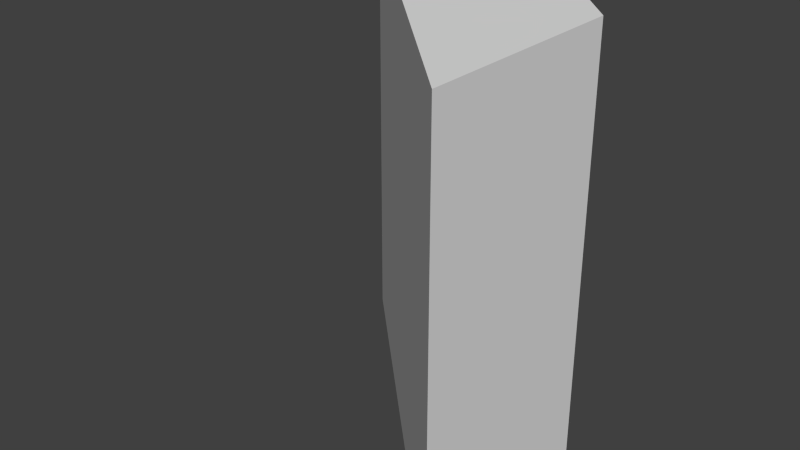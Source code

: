 # Source: wall45.blend  (saved by Blender 2.74.0; exported with 4.5.12 LTS)
import bpy
from mathutils import Matrix  # noqa: F401  (used for matrix-valued properties, if any)

bpy.ops.wm.read_factory_settings(use_empty=True)
scene = bpy.context.scene
scene.name = 'Scene'

# ---- collections
col_collection_1 = bpy.data.collections.new('Collection 1'); scene.collection.children.link(col_collection_1)

# ---- world
world_world = bpy.data.worlds.new('World'); scene.world = world_world
world_world.color = (0.05088, 0.05088, 0.05088)
world_world.use_sun_shadow = False
world_world.sun_shadow_jitter_overblur = 0.0
world_world.cycles.sampling_method = 'MANUAL'
world_world.cycles.sample_map_resolution = 256

# ---- meshes
me_cube_001 = bpy.data.meshes.new('Cube.001')
me_cube_001.from_pydata([(2.0, -0.5, -1.0), (2.0, -0.5, 1.0), (-1.0, 1.0, -1.0), (-1.0, 1.0, 1.0), (2.0, 0.5, -1.0), (2.0, 0.5, 1.0), (1.0, 1.0, -1.0), (1.0, 1.0, 1.0)], [], [(1, 3, 2, 0), (3, 7, 6, 2), (7, 5, 4, 6), (5, 1, 0, 4), (0, 2, 6, 4), (5, 7, 3, 1)])
me_cube_001.use_remesh_preserve_volume = False
me_cube_001.use_remesh_preserve_attributes = False
me_cube_001.use_mirror_vertex_groups = False
me_cube_001.update()

# ---- objects
ob_cube = bpy.data.objects.new('Cube', me_cube_001)

# ---- transforms, parenting, visibility, modifiers, constraints
ob_cube.location = (0.0, -1.0, 1.0)
ob_cube.scale = (0.5, 1.0, 1.0)
ob_cube.lineart.crease_threshold = 0.0

# ---- collection membership
col_collection_1.objects.link(ob_cube)

# ---- scene / render settings (as saved in the file)
scene.frame_start = 1; scene.frame_end = 250; scene.frame_set(1)
scene.render.engine = 'BLENDER_EEVEE_NEXT'
scene.render.resolution_percentage = 50
scene.render.dither_intensity = 0.0
scene.cycles.use_denoising = False
scene.cycles.samples = 10
scene.cycles.sampling_pattern = 'TABULATED_SOBOL'
scene.cycles.light_sampling_threshold = 0.0
scene.cycles.use_adaptive_sampling = False
scene.cycles.use_light_tree = False
scene.cycles.blur_glossy = 0.0
scene.cycles.pixel_filter_type = 'GAUSSIAN'
scene.cycles.sample_clamp_indirect = 0.0
scene.view_settings.view_transform = 'Standard'
bpy.context.view_layer.update()

# ---- added for rendering (the .blend has no active camera and no usable light): camera, sun
cam_auto = bpy.data.cameras.new('AutoCamera')
cam_auto.lens = 50.0
cam_auto.sensor_width = 36.0
cam_auto.clip_end = 1000.0
ob_auto_camera = bpy.data.objects.new('AutoCamera', cam_auto)
scene.collection.objects.link(ob_auto_camera)
ob_auto_camera.location = (2.94747, -3.98696, 3.15798)
ob_auto_camera.rotation_euler = (1.09748, -7.21219e-08, 0.694738)
scene.camera = ob_auto_camera
light_auto_sun = bpy.data.lights.new('AutoSun', 'SUN')
light_auto_sun.energy = 3.0
light_auto_sun.angle = 0.0523599
ob_auto_sun = bpy.data.objects.new('AutoSun', light_auto_sun)
scene.collection.objects.link(ob_auto_sun)
ob_auto_sun.rotation_euler = (0.872665, 0.174533, 0.523599)
bpy.context.view_layer.update()
